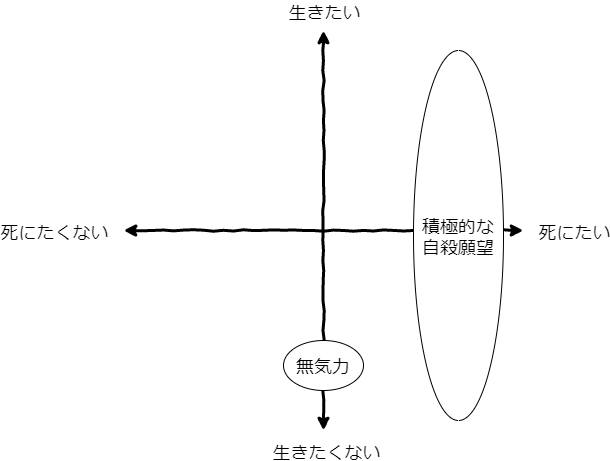

The diagram above was exported from draw.io. Its source (the exported page's mxGraphModel, read from the mxfile embedded in the PNG):
<mxGraphModel dx="913" dy="832" grid="1" gridSize="10" guides="1" tooltips="1" connect="1" arrows="1" fold="1" page="1" pageScale="1" pageWidth="1169" pageHeight="827" math="0" shadow="0">
  <root>
    <mxCell id="0" />
    <mxCell id="1" parent="0" />
    <mxCell id="2" value="" style="endArrow=classic;html=1;comic=1;strokeWidth=3;endFill=1;startArrow=classic;startFill=1;" edge="1" parent="1">
      <mxGeometry width="50" height="50" relative="1" as="geometry">
        <mxPoint x="240" y="280" as="sourcePoint" />
        <mxPoint x="640" y="280" as="targetPoint" />
      </mxGeometry>
    </mxCell>
    <mxCell id="6" value="死にたい" style="edgeLabel;html=1;align=center;verticalAlign=middle;resizable=0;points=[];fontSize=18;fontFamily=Comic Sans MS;" vertex="1" connectable="0" parent="2">
      <mxGeometry x="-0.645" y="-2" relative="1" as="geometry">
        <mxPoint x="379" y="-2" as="offset" />
      </mxGeometry>
    </mxCell>
    <mxCell id="7" value="死にたくない" style="edgeLabel;html=1;align=center;verticalAlign=middle;resizable=0;points=[];fontSize=18;fontFamily=Comic Sans MS;" vertex="1" connectable="0" parent="2">
      <mxGeometry x="-0.44" y="4" relative="1" as="geometry">
        <mxPoint x="-182" y="4" as="offset" />
      </mxGeometry>
    </mxCell>
    <mxCell id="3" value="" style="endArrow=classic;html=1;comic=1;strokeWidth=3;endFill=1;startArrow=classic;startFill=1;" edge="1" parent="1">
      <mxGeometry width="50" height="50" relative="1" as="geometry">
        <mxPoint x="440" y="80" as="sourcePoint" />
        <mxPoint x="440" y="480" as="targetPoint" />
      </mxGeometry>
    </mxCell>
    <mxCell id="4" value="生きたい" style="edgeLabel;html=1;align=center;verticalAlign=middle;resizable=0;points=[];fontFamily=Comic Sans MS;fontSize=18;" vertex="1" connectable="0" parent="3">
      <mxGeometry x="-0.605" y="1" relative="1" as="geometry">
        <mxPoint x="-1" y="-99" as="offset" />
      </mxGeometry>
    </mxCell>
    <mxCell id="5" value="生きたくない" style="edgeLabel;html=1;align=center;verticalAlign=middle;resizable=0;points=[];fontSize=18;fontFamily=Comic Sans MS;" vertex="1" connectable="0" parent="3">
      <mxGeometry x="0.585" y="2" relative="1" as="geometry">
        <mxPoint y="103" as="offset" />
      </mxGeometry>
    </mxCell>
    <mxCell id="8" value="積極的な自殺願望" style="ellipse;whiteSpace=wrap;html=1;fontFamily=Comic Sans MS;fontSize=18;" vertex="1" parent="1">
      <mxGeometry x="530" y="100" width="90" height="370" as="geometry" />
    </mxCell>
    <mxCell id="9" value="無気力" style="ellipse;whiteSpace=wrap;html=1;fontFamily=Comic Sans MS;fontSize=18;" vertex="1" parent="1">
      <mxGeometry x="400" y="390" width="80" height="50" as="geometry" />
    </mxCell>
  </root>
</mxGraphModel>